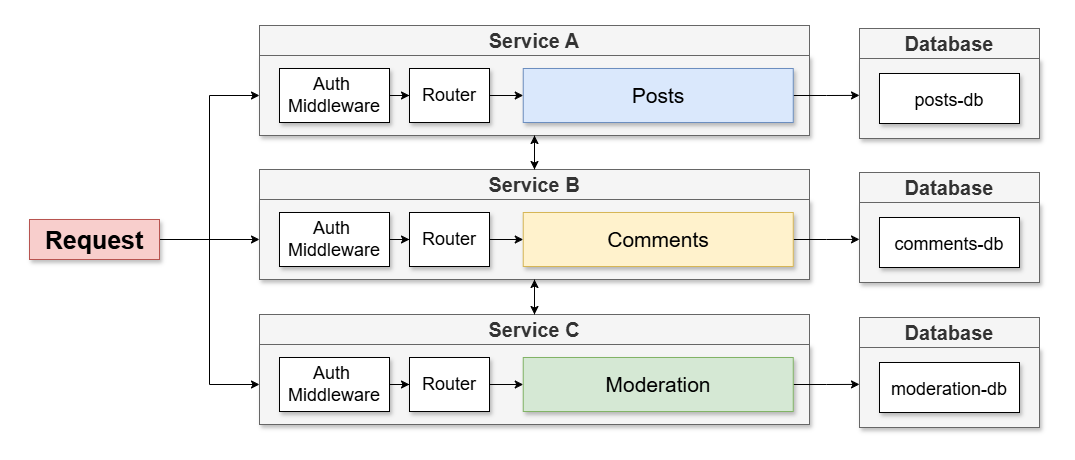

The diagram above was exported from draw.io. Its source (the exported page's mxGraphModel, read from the mxfile embedded in the PNG):
<mxGraphModel dx="1426" dy="841" grid="1" gridSize="10" guides="1" tooltips="1" connect="1" arrows="1" fold="1" page="1" pageScale="1" pageWidth="850" pageHeight="1100" math="0" shadow="0">
  <root>
    <mxCell id="0" />
    <mxCell id="1" parent="0" />
    <mxCell id="2" value="" style="group" vertex="1" connectable="0" parent="1">
      <mxGeometry x="310" y="80" width="780" height="113" as="geometry" />
    </mxCell>
    <mxCell id="3" value="" style="rounded=0;whiteSpace=wrap;html=1;shadow=1;fontSize=28;fillColor=#f5f5f5;strokeColor=#666666;fontColor=#333333;" vertex="1" parent="2">
      <mxGeometry y="30" width="550" height="80" as="geometry" />
    </mxCell>
    <mxCell id="4" style="edgeStyle=orthogonalEdgeStyle;rounded=0;orthogonalLoop=1;jettySize=auto;html=1;exitX=1;exitY=0.5;exitDx=0;exitDy=0;fontSize=25;" edge="1" parent="2" source="5">
      <mxGeometry relative="1" as="geometry">
        <mxPoint x="600" y="69.89655172413791" as="targetPoint" />
      </mxGeometry>
    </mxCell>
    <mxCell id="5" value="Posts" style="rounded=0;whiteSpace=wrap;html=1;shadow=1;fontSize=21;fillColor=#dae8fc;strokeColor=#6c8ebf;" vertex="1" parent="2">
      <mxGeometry x="263.75" y="43" width="270" height="54" as="geometry" />
    </mxCell>
    <mxCell id="6" value="" style="rounded=0;whiteSpace=wrap;html=1;shadow=1;fontSize=28;fillColor=#f5f5f5;strokeColor=#666666;fontColor=#333333;" vertex="1" parent="2">
      <mxGeometry x="600" y="33" width="180" height="80" as="geometry" />
    </mxCell>
    <mxCell id="7" value="&lt;font style=&quot;font-size: 18px;&quot;&gt;posts-db&lt;/font&gt;" style="rounded=0;whiteSpace=wrap;html=1;shadow=1;fontSize=21;" vertex="1" parent="2">
      <mxGeometry x="620" y="48" width="140" height="50" as="geometry" />
    </mxCell>
    <mxCell id="8" value="Auth&amp;nbsp;&lt;div&gt;Middleware&lt;/div&gt;" style="rounded=0;whiteSpace=wrap;html=1;shadow=1;fontSize=18;" vertex="1" parent="2">
      <mxGeometry x="20" y="43" width="110" height="54" as="geometry" />
    </mxCell>
    <mxCell id="9" style="edgeStyle=orthogonalEdgeStyle;rounded=0;orthogonalLoop=1;jettySize=auto;html=1;exitX=1;exitY=0.5;exitDx=0;exitDy=0;fontSize=22;" edge="1" parent="2" source="10" target="5">
      <mxGeometry relative="1" as="geometry" />
    </mxCell>
    <mxCell id="10" value="Router" style="rounded=0;whiteSpace=wrap;html=1;shadow=1;fontSize=18;" vertex="1" parent="2">
      <mxGeometry x="150" y="43" width="80" height="54" as="geometry" />
    </mxCell>
    <mxCell id="11" style="edgeStyle=orthogonalEdgeStyle;rounded=0;orthogonalLoop=1;jettySize=auto;html=1;exitX=1;exitY=0.5;exitDx=0;exitDy=0;fontSize=22;" edge="1" parent="2" source="8" target="10">
      <mxGeometry relative="1" as="geometry" />
    </mxCell>
    <mxCell id="12" value="Service A" style="rounded=0;whiteSpace=wrap;html=1;shadow=0;fontSize=20;fillColor=#f5f5f5;strokeColor=#666666;fontColor=#333333;fontStyle=1" vertex="1" parent="2">
      <mxGeometry width="550" height="30" as="geometry" />
    </mxCell>
    <mxCell id="13" value="Database" style="rounded=0;whiteSpace=wrap;html=1;shadow=0;fontSize=20;fillColor=#f5f5f5;strokeColor=#666666;fontColor=#333333;fontStyle=1" vertex="1" parent="2">
      <mxGeometry x="600" y="3" width="180" height="30" as="geometry" />
    </mxCell>
    <mxCell id="14" value="" style="group" vertex="1" connectable="0" parent="1">
      <mxGeometry x="310" y="224" width="780" height="113" as="geometry" />
    </mxCell>
    <mxCell id="15" value="" style="rounded=0;whiteSpace=wrap;html=1;shadow=1;fontSize=28;fillColor=#f5f5f5;strokeColor=#666666;fontColor=#333333;" vertex="1" parent="14">
      <mxGeometry y="30" width="550" height="80" as="geometry" />
    </mxCell>
    <mxCell id="16" style="edgeStyle=orthogonalEdgeStyle;rounded=0;orthogonalLoop=1;jettySize=auto;html=1;exitX=1;exitY=0.5;exitDx=0;exitDy=0;fontSize=25;" edge="1" parent="14" source="17">
      <mxGeometry relative="1" as="geometry">
        <mxPoint x="600" y="69.89655172413791" as="targetPoint" />
      </mxGeometry>
    </mxCell>
    <mxCell id="17" value="Comments" style="rounded=0;whiteSpace=wrap;html=1;shadow=1;fontSize=21;fillColor=#fff2cc;strokeColor=#d6b656;" vertex="1" parent="14">
      <mxGeometry x="263.75" y="43" width="270" height="54" as="geometry" />
    </mxCell>
    <mxCell id="18" value="" style="rounded=0;whiteSpace=wrap;html=1;shadow=1;fontSize=28;fillColor=#f5f5f5;strokeColor=#666666;fontColor=#333333;" vertex="1" parent="14">
      <mxGeometry x="600" y="33" width="180" height="80" as="geometry" />
    </mxCell>
    <mxCell id="19" value="&lt;font style=&quot;font-size: 18px;&quot;&gt;comments-db&lt;/font&gt;" style="rounded=0;whiteSpace=wrap;html=1;shadow=1;fontSize=21;" vertex="1" parent="14">
      <mxGeometry x="620" y="48" width="140" height="50" as="geometry" />
    </mxCell>
    <mxCell id="20" value="Auth&amp;nbsp;&lt;div&gt;Middleware&lt;/div&gt;" style="rounded=0;whiteSpace=wrap;html=1;shadow=1;fontSize=18;" vertex="1" parent="14">
      <mxGeometry x="20" y="43" width="110" height="54" as="geometry" />
    </mxCell>
    <mxCell id="21" style="edgeStyle=orthogonalEdgeStyle;rounded=0;orthogonalLoop=1;jettySize=auto;html=1;exitX=1;exitY=0.5;exitDx=0;exitDy=0;fontSize=22;" edge="1" parent="14" source="22" target="17">
      <mxGeometry relative="1" as="geometry" />
    </mxCell>
    <mxCell id="22" value="Router" style="rounded=0;whiteSpace=wrap;html=1;shadow=1;fontSize=18;" vertex="1" parent="14">
      <mxGeometry x="150" y="43" width="80" height="54" as="geometry" />
    </mxCell>
    <mxCell id="23" style="edgeStyle=orthogonalEdgeStyle;rounded=0;orthogonalLoop=1;jettySize=auto;html=1;exitX=1;exitY=0.5;exitDx=0;exitDy=0;fontSize=22;" edge="1" parent="14" source="20" target="22">
      <mxGeometry relative="1" as="geometry" />
    </mxCell>
    <mxCell id="24" value="Service B" style="rounded=0;whiteSpace=wrap;html=1;shadow=0;fontSize=20;fillColor=#f5f5f5;strokeColor=#666666;fontColor=#333333;fontStyle=1" vertex="1" parent="14">
      <mxGeometry width="550" height="30" as="geometry" />
    </mxCell>
    <mxCell id="25" value="Database" style="rounded=0;whiteSpace=wrap;html=1;shadow=0;fontSize=20;fillColor=#f5f5f5;strokeColor=#666666;fontColor=#333333;fontStyle=1" vertex="1" parent="14">
      <mxGeometry x="600" y="3" width="180" height="30" as="geometry" />
    </mxCell>
    <mxCell id="26" value="" style="group" vertex="1" connectable="0" parent="1">
      <mxGeometry x="310" y="369" width="790" height="113" as="geometry" />
    </mxCell>
    <mxCell id="27" value="" style="rounded=0;whiteSpace=wrap;html=1;shadow=1;fontSize=28;fillColor=#f5f5f5;strokeColor=#666666;fontColor=#333333;" vertex="1" parent="26">
      <mxGeometry y="30" width="550" height="80" as="geometry" />
    </mxCell>
    <mxCell id="28" style="edgeStyle=orthogonalEdgeStyle;rounded=0;orthogonalLoop=1;jettySize=auto;html=1;exitX=1;exitY=0.5;exitDx=0;exitDy=0;fontSize=25;" edge="1" parent="26" source="29">
      <mxGeometry relative="1" as="geometry">
        <mxPoint x="600" y="69.8965517241378" as="targetPoint" />
      </mxGeometry>
    </mxCell>
    <mxCell id="29" value="Moderation" style="rounded=0;whiteSpace=wrap;html=1;shadow=1;fontSize=21;fillColor=#d5e8d4;strokeColor=#82b366;" vertex="1" parent="26">
      <mxGeometry x="263.75" y="43" width="270" height="54" as="geometry" />
    </mxCell>
    <mxCell id="30" value="" style="rounded=0;whiteSpace=wrap;html=1;shadow=1;fontSize=28;fillColor=#f5f5f5;strokeColor=#666666;fontColor=#333333;" vertex="1" parent="26">
      <mxGeometry x="600" y="33" width="180" height="80" as="geometry" />
    </mxCell>
    <mxCell id="31" value="&lt;font style=&quot;font-size: 18px;&quot;&gt;moderation-db&lt;/font&gt;" style="rounded=0;whiteSpace=wrap;html=1;shadow=1;fontSize=21;" vertex="1" parent="26">
      <mxGeometry x="620" y="48" width="140" height="50" as="geometry" />
    </mxCell>
    <mxCell id="32" value="Auth&amp;nbsp;&lt;div&gt;Middleware&lt;/div&gt;" style="rounded=0;whiteSpace=wrap;html=1;shadow=1;fontSize=18;" vertex="1" parent="26">
      <mxGeometry x="20" y="43" width="110" height="54" as="geometry" />
    </mxCell>
    <mxCell id="33" style="edgeStyle=orthogonalEdgeStyle;rounded=0;orthogonalLoop=1;jettySize=auto;html=1;exitX=1;exitY=0.5;exitDx=0;exitDy=0;fontSize=22;" edge="1" parent="26" source="34" target="29">
      <mxGeometry relative="1" as="geometry" />
    </mxCell>
    <mxCell id="34" value="Router" style="rounded=0;whiteSpace=wrap;html=1;shadow=1;fontSize=18;" vertex="1" parent="26">
      <mxGeometry x="150" y="43" width="80" height="54" as="geometry" />
    </mxCell>
    <mxCell id="35" style="edgeStyle=orthogonalEdgeStyle;rounded=0;orthogonalLoop=1;jettySize=auto;html=1;exitX=1;exitY=0.5;exitDx=0;exitDy=0;fontSize=22;" edge="1" parent="26" source="32" target="34">
      <mxGeometry relative="1" as="geometry" />
    </mxCell>
    <mxCell id="36" value="Service C" style="rounded=0;whiteSpace=wrap;html=1;shadow=0;fontSize=20;fillColor=#f5f5f5;strokeColor=#666666;fontColor=#333333;fontStyle=1" vertex="1" parent="26">
      <mxGeometry width="550" height="30" as="geometry" />
    </mxCell>
    <mxCell id="37" value="Database" style="rounded=0;whiteSpace=wrap;html=1;shadow=0;fontSize=20;fillColor=#f5f5f5;strokeColor=#666666;fontColor=#333333;fontStyle=1" vertex="1" parent="26">
      <mxGeometry x="600" y="3" width="180" height="30" as="geometry" />
    </mxCell>
    <mxCell id="38" style="edgeStyle=orthogonalEdgeStyle;rounded=0;orthogonalLoop=1;jettySize=auto;html=1;entryX=0;entryY=0.5;entryDx=0;entryDy=0;" edge="1" source="41" target="3" parent="1">
      <mxGeometry relative="1" as="geometry" />
    </mxCell>
    <mxCell id="39" style="edgeStyle=orthogonalEdgeStyle;rounded=0;orthogonalLoop=1;jettySize=auto;html=1;entryX=0;entryY=0.5;entryDx=0;entryDy=0;" edge="1" source="41" target="15" parent="1">
      <mxGeometry relative="1" as="geometry" />
    </mxCell>
    <mxCell id="40" style="edgeStyle=orthogonalEdgeStyle;rounded=0;orthogonalLoop=1;jettySize=auto;html=1;entryX=0;entryY=0.5;entryDx=0;entryDy=0;" edge="1" source="41" target="27" parent="1">
      <mxGeometry relative="1" as="geometry" />
    </mxCell>
    <mxCell id="41" value="Request" style="rounded=0;whiteSpace=wrap;html=1;shadow=1;strokeWidth=1;fillColor=#f8cecc;fontSize=25;strokeColor=#b85450;fontStyle=1" vertex="1" parent="1">
      <mxGeometry x="80" y="274" width="130" height="40" as="geometry" />
    </mxCell>
    <mxCell id="42" style="edgeStyle=orthogonalEdgeStyle;rounded=0;orthogonalLoop=1;jettySize=auto;html=1;entryX=0.5;entryY=0;entryDx=0;entryDy=0;" edge="1" source="3" target="24" parent="1">
      <mxGeometry relative="1" as="geometry" />
    </mxCell>
    <mxCell id="43" style="edgeStyle=orthogonalEdgeStyle;rounded=0;orthogonalLoop=1;jettySize=auto;html=1;entryX=0.5;entryY=0;entryDx=0;entryDy=0;" edge="1" source="15" target="36" parent="1">
      <mxGeometry relative="1" as="geometry" />
    </mxCell>
    <mxCell id="44" style="edgeStyle=orthogonalEdgeStyle;rounded=0;orthogonalLoop=1;jettySize=auto;html=1;" edge="1" source="36" target="15" parent="1">
      <mxGeometry relative="1" as="geometry" />
    </mxCell>
    <mxCell id="45" style="edgeStyle=orthogonalEdgeStyle;rounded=0;orthogonalLoop=1;jettySize=auto;html=1;" edge="1" source="24" target="3" parent="1">
      <mxGeometry relative="1" as="geometry" />
    </mxCell>
  </root>
</mxGraphModel>